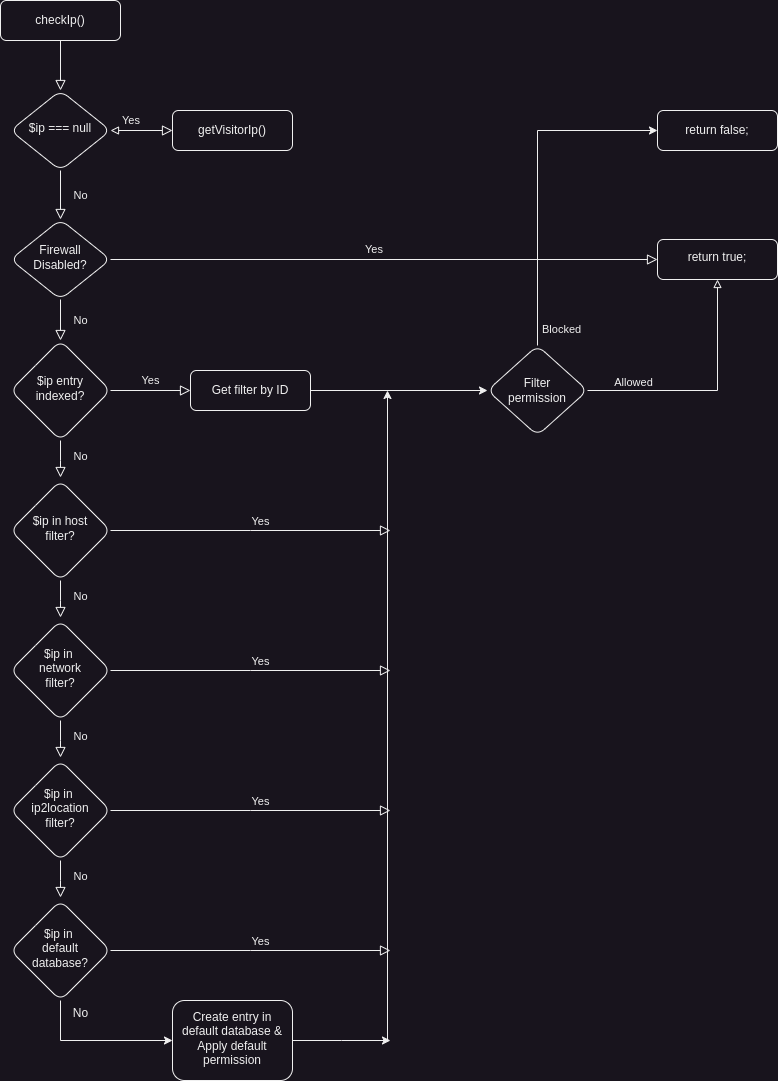

The diagram above was exported from draw.io. Its source (the exported page's mxGraphModel, read from the mxfile embedded in the PNG):
<mxGraphModel dx="1434" dy="838" grid="1" gridSize="10" guides="1" tooltips="1" connect="1" arrows="1" fold="1" page="1" pageScale="1" pageWidth="827" pageHeight="1169" math="0" shadow="0">
  <root>
    <mxCell id="WIyWlLk6GJQsqaUBKTNV-0" />
    <mxCell id="WIyWlLk6GJQsqaUBKTNV-1" parent="WIyWlLk6GJQsqaUBKTNV-0" />
    <mxCell id="5BFNoIch9zPdg_Pmlm6L-2" value="Firewall&lt;div&gt;Disabled?&lt;/div&gt;" style="rhombus;whiteSpace=wrap;html=1;shadow=0;fontFamily=Helvetica;fontSize=12;align=center;strokeWidth=1;spacing=6;spacingTop=-4;rounded=1;" vertex="1" parent="WIyWlLk6GJQsqaUBKTNV-1">
      <mxGeometry x="30" y="249" width="100" height="80" as="geometry" />
    </mxCell>
    <mxCell id="WIyWlLk6GJQsqaUBKTNV-2" value="" style="rounded=0;html=1;jettySize=auto;orthogonalLoop=1;fontSize=11;endArrow=block;endFill=0;endSize=8;strokeWidth=1;shadow=0;labelBackgroundColor=none;edgeStyle=orthogonalEdgeStyle;" parent="WIyWlLk6GJQsqaUBKTNV-1" source="WIyWlLk6GJQsqaUBKTNV-3" target="WIyWlLk6GJQsqaUBKTNV-6" edge="1">
      <mxGeometry relative="1" as="geometry" />
    </mxCell>
    <mxCell id="WIyWlLk6GJQsqaUBKTNV-3" value="checkIp()" style="rounded=1;whiteSpace=wrap;html=1;fontSize=12;glass=0;strokeWidth=1;shadow=0;" parent="WIyWlLk6GJQsqaUBKTNV-1" vertex="1">
      <mxGeometry x="20" y="30" width="120" height="40" as="geometry" />
    </mxCell>
    <mxCell id="WIyWlLk6GJQsqaUBKTNV-4" value="No" style="rounded=0;html=1;jettySize=auto;orthogonalLoop=1;fontSize=11;endArrow=block;endFill=0;endSize=8;strokeWidth=1;shadow=0;labelBackgroundColor=none;edgeStyle=orthogonalEdgeStyle;labelPosition=center;verticalLabelPosition=middle;align=center;verticalAlign=middle;" parent="WIyWlLk6GJQsqaUBKTNV-1" source="WIyWlLk6GJQsqaUBKTNV-6" target="5BFNoIch9zPdg_Pmlm6L-2" edge="1">
      <mxGeometry y="20" relative="1" as="geometry">
        <mxPoint as="offset" />
        <mxPoint x="130" y="250" as="targetPoint" />
      </mxGeometry>
    </mxCell>
    <mxCell id="WIyWlLk6GJQsqaUBKTNV-5" value="Yes" style="edgeStyle=orthogonalEdgeStyle;rounded=0;html=1;jettySize=auto;orthogonalLoop=1;fontSize=11;endArrow=block;endFill=0;endSize=8;strokeWidth=1;shadow=0;labelBackgroundColor=none;startArrow=block;startFill=0;labelPosition=left;verticalLabelPosition=middle;align=right;verticalAlign=middle;" parent="WIyWlLk6GJQsqaUBKTNV-1" source="WIyWlLk6GJQsqaUBKTNV-6" target="WIyWlLk6GJQsqaUBKTNV-7" edge="1">
      <mxGeometry y="10" relative="1" as="geometry">
        <mxPoint as="offset" />
      </mxGeometry>
    </mxCell>
    <mxCell id="WIyWlLk6GJQsqaUBKTNV-6" value="$ip === null" style="rhombus;whiteSpace=wrap;html=1;shadow=0;fontFamily=Helvetica;fontSize=12;align=center;strokeWidth=1;spacing=6;spacingTop=-4;rounded=1;" parent="WIyWlLk6GJQsqaUBKTNV-1" vertex="1">
      <mxGeometry x="30" y="120" width="100" height="80" as="geometry" />
    </mxCell>
    <mxCell id="WIyWlLk6GJQsqaUBKTNV-7" value="getVisitorIp()" style="rounded=1;whiteSpace=wrap;html=1;fontSize=12;glass=0;strokeWidth=1;shadow=0;" parent="WIyWlLk6GJQsqaUBKTNV-1" vertex="1">
      <mxGeometry x="192" y="140" width="120" height="40" as="geometry" />
    </mxCell>
    <mxCell id="WIyWlLk6GJQsqaUBKTNV-8" value="No" style="rounded=0;html=1;jettySize=auto;orthogonalLoop=1;fontSize=11;endArrow=block;endFill=0;endSize=8;strokeWidth=1;shadow=0;labelBackgroundColor=none;edgeStyle=orthogonalEdgeStyle;labelPosition=center;verticalLabelPosition=top;align=center;verticalAlign=bottom;" parent="WIyWlLk6GJQsqaUBKTNV-1" source="WIyWlLk6GJQsqaUBKTNV-10" edge="1">
      <mxGeometry x="0.3333" y="20" relative="1" as="geometry">
        <mxPoint as="offset" />
        <mxPoint x="80" y="507" as="targetPoint" />
      </mxGeometry>
    </mxCell>
    <mxCell id="WIyWlLk6GJQsqaUBKTNV-9" value="Yes" style="edgeStyle=orthogonalEdgeStyle;rounded=0;html=1;jettySize=auto;orthogonalLoop=1;fontSize=11;endArrow=block;endFill=0;endSize=8;strokeWidth=1;shadow=0;labelBackgroundColor=none;" parent="WIyWlLk6GJQsqaUBKTNV-1" source="WIyWlLk6GJQsqaUBKTNV-10" target="WIyWlLk6GJQsqaUBKTNV-12" edge="1">
      <mxGeometry y="10" relative="1" as="geometry">
        <mxPoint as="offset" />
      </mxGeometry>
    </mxCell>
    <mxCell id="WIyWlLk6GJQsqaUBKTNV-10" value="$ip entry&lt;div&gt;indexed?&lt;/div&gt;" style="rhombus;whiteSpace=wrap;html=1;shadow=0;fontFamily=Helvetica;fontSize=12;align=center;strokeWidth=1;spacing=6;spacingTop=-4;rounded=1;" parent="WIyWlLk6GJQsqaUBKTNV-1" vertex="1">
      <mxGeometry x="30" y="370" width="100" height="100" as="geometry" />
    </mxCell>
    <mxCell id="5BFNoIch9zPdg_Pmlm6L-15" value="" style="edgeStyle=orthogonalEdgeStyle;rounded=0;orthogonalLoop=1;jettySize=auto;html=1;" edge="1" parent="WIyWlLk6GJQsqaUBKTNV-1" source="WIyWlLk6GJQsqaUBKTNV-12" target="5BFNoIch9zPdg_Pmlm6L-14">
      <mxGeometry relative="1" as="geometry" />
    </mxCell>
    <mxCell id="WIyWlLk6GJQsqaUBKTNV-12" value="Get filter by ID" style="rounded=1;whiteSpace=wrap;html=1;fontSize=12;glass=0;strokeWidth=1;shadow=0;" parent="WIyWlLk6GJQsqaUBKTNV-1" vertex="1">
      <mxGeometry x="210" y="400" width="120" height="40" as="geometry" />
    </mxCell>
    <mxCell id="5BFNoIch9zPdg_Pmlm6L-5" value="return true;" style="whiteSpace=wrap;html=1;shadow=0;strokeWidth=1;spacing=6;spacingTop=-4;rounded=1;" vertex="1" parent="WIyWlLk6GJQsqaUBKTNV-1">
      <mxGeometry x="677" y="269" width="120" height="40" as="geometry" />
    </mxCell>
    <mxCell id="5BFNoIch9zPdg_Pmlm6L-11" value="Yes" style="edgeStyle=orthogonalEdgeStyle;rounded=0;html=1;jettySize=auto;orthogonalLoop=1;fontSize=11;endArrow=block;endFill=0;endSize=8;strokeWidth=1;shadow=0;labelBackgroundColor=none;startArrow=none;startFill=0;labelPosition=left;verticalLabelPosition=middle;align=right;verticalAlign=middle;exitX=1;exitY=0.5;exitDx=0;exitDy=0;entryX=0;entryY=0.5;entryDx=0;entryDy=0;" edge="1" parent="WIyWlLk6GJQsqaUBKTNV-1" source="5BFNoIch9zPdg_Pmlm6L-2" target="5BFNoIch9zPdg_Pmlm6L-5">
      <mxGeometry y="10" relative="1" as="geometry">
        <mxPoint as="offset" />
        <mxPoint x="140" y="170" as="sourcePoint" />
        <mxPoint x="202" y="170" as="targetPoint" />
      </mxGeometry>
    </mxCell>
    <mxCell id="5BFNoIch9zPdg_Pmlm6L-20" style="edgeStyle=orthogonalEdgeStyle;rounded=0;orthogonalLoop=1;jettySize=auto;html=1;exitX=1;exitY=0.5;exitDx=0;exitDy=0;entryX=0.5;entryY=1;entryDx=0;entryDy=0;endArrow=block;endFill=0;" edge="1" parent="WIyWlLk6GJQsqaUBKTNV-1" source="5BFNoIch9zPdg_Pmlm6L-14" target="5BFNoIch9zPdg_Pmlm6L-5">
      <mxGeometry relative="1" as="geometry">
        <mxPoint x="737" y="320" as="targetPoint" />
      </mxGeometry>
    </mxCell>
    <mxCell id="5BFNoIch9zPdg_Pmlm6L-21" value="Allowed" style="edgeLabel;html=1;align=center;verticalAlign=bottom;resizable=0;points=[];labelPosition=center;verticalLabelPosition=top;" vertex="1" connectable="0" parent="5BFNoIch9zPdg_Pmlm6L-20">
      <mxGeometry x="-0.6281" relative="1" as="geometry">
        <mxPoint as="offset" />
      </mxGeometry>
    </mxCell>
    <mxCell id="5BFNoIch9zPdg_Pmlm6L-23" value="" style="edgeStyle=orthogonalEdgeStyle;rounded=0;orthogonalLoop=1;jettySize=auto;html=1;" edge="1" parent="WIyWlLk6GJQsqaUBKTNV-1" source="5BFNoIch9zPdg_Pmlm6L-14" target="5BFNoIch9zPdg_Pmlm6L-22">
      <mxGeometry relative="1" as="geometry">
        <Array as="points">
          <mxPoint x="557" y="160" />
        </Array>
      </mxGeometry>
    </mxCell>
    <mxCell id="5BFNoIch9zPdg_Pmlm6L-24" value="Blocked" style="edgeLabel;html=1;align=left;verticalAlign=middle;resizable=0;points=[];labelPosition=right;verticalLabelPosition=middle;" vertex="1" connectable="0" parent="5BFNoIch9zPdg_Pmlm6L-23">
      <mxGeometry x="-0.8985" y="-3" relative="1" as="geometry">
        <mxPoint as="offset" />
      </mxGeometry>
    </mxCell>
    <mxCell id="5BFNoIch9zPdg_Pmlm6L-14" value="Filter&lt;div&gt;permission&lt;/div&gt;" style="rhombus;whiteSpace=wrap;html=1;rounded=1;glass=0;strokeWidth=1;shadow=0;" vertex="1" parent="WIyWlLk6GJQsqaUBKTNV-1">
      <mxGeometry x="507" y="375" width="100" height="90" as="geometry" />
    </mxCell>
    <mxCell id="5BFNoIch9zPdg_Pmlm6L-19" value="No" style="rounded=0;html=1;jettySize=auto;orthogonalLoop=1;fontSize=11;endArrow=block;endFill=0;endSize=8;strokeWidth=1;shadow=0;labelBackgroundColor=none;edgeStyle=orthogonalEdgeStyle;labelPosition=center;verticalLabelPosition=middle;align=center;verticalAlign=middle;exitX=0.5;exitY=1;exitDx=0;exitDy=0;entryX=0.5;entryY=0;entryDx=0;entryDy=0;" edge="1" parent="WIyWlLk6GJQsqaUBKTNV-1" source="5BFNoIch9zPdg_Pmlm6L-2" target="WIyWlLk6GJQsqaUBKTNV-10">
      <mxGeometry y="20" relative="1" as="geometry">
        <mxPoint as="offset" />
        <mxPoint x="90" y="210" as="sourcePoint" />
        <mxPoint x="90" y="259" as="targetPoint" />
      </mxGeometry>
    </mxCell>
    <mxCell id="5BFNoIch9zPdg_Pmlm6L-22" value="return false;" style="whiteSpace=wrap;html=1;rounded=1;glass=0;strokeWidth=1;shadow=0;" vertex="1" parent="WIyWlLk6GJQsqaUBKTNV-1">
      <mxGeometry x="677" y="140" width="120" height="40" as="geometry" />
    </mxCell>
    <mxCell id="5BFNoIch9zPdg_Pmlm6L-25" value="No" style="rounded=0;html=1;jettySize=auto;orthogonalLoop=1;fontSize=11;endArrow=block;endFill=0;endSize=8;strokeWidth=1;shadow=0;labelBackgroundColor=none;edgeStyle=orthogonalEdgeStyle;labelPosition=center;verticalLabelPosition=top;align=center;verticalAlign=bottom;" edge="1" parent="WIyWlLk6GJQsqaUBKTNV-1" source="5BFNoIch9zPdg_Pmlm6L-27">
      <mxGeometry x="0.3333" y="20" relative="1" as="geometry">
        <mxPoint as="offset" />
        <mxPoint x="80" y="647" as="targetPoint" />
      </mxGeometry>
    </mxCell>
    <mxCell id="5BFNoIch9zPdg_Pmlm6L-26" value="Yes" style="edgeStyle=orthogonalEdgeStyle;rounded=0;html=1;jettySize=auto;orthogonalLoop=1;fontSize=11;endArrow=block;endFill=0;endSize=8;strokeWidth=1;shadow=0;labelBackgroundColor=none;labelPosition=center;verticalLabelPosition=top;align=center;verticalAlign=bottom;" edge="1" parent="WIyWlLk6GJQsqaUBKTNV-1" source="5BFNoIch9zPdg_Pmlm6L-27">
      <mxGeometry y="10" relative="1" as="geometry">
        <mxPoint as="offset" />
        <mxPoint x="410" y="560" as="targetPoint" />
      </mxGeometry>
    </mxCell>
    <mxCell id="5BFNoIch9zPdg_Pmlm6L-27" value="$ip in host&lt;div&gt;filter?&lt;/div&gt;" style="rhombus;whiteSpace=wrap;html=1;shadow=0;fontFamily=Helvetica;fontSize=12;align=center;strokeWidth=1;spacing=6;spacingTop=-4;rounded=1;" vertex="1" parent="WIyWlLk6GJQsqaUBKTNV-1">
      <mxGeometry x="30" y="510" width="100" height="100" as="geometry" />
    </mxCell>
    <mxCell id="5BFNoIch9zPdg_Pmlm6L-30" value="No" style="rounded=0;html=1;jettySize=auto;orthogonalLoop=1;fontSize=11;endArrow=block;endFill=0;endSize=8;strokeWidth=1;shadow=0;labelBackgroundColor=none;edgeStyle=orthogonalEdgeStyle;labelPosition=center;verticalLabelPosition=top;align=center;verticalAlign=bottom;" edge="1" parent="WIyWlLk6GJQsqaUBKTNV-1" source="5BFNoIch9zPdg_Pmlm6L-32">
      <mxGeometry x="0.3333" y="20" relative="1" as="geometry">
        <mxPoint as="offset" />
        <mxPoint x="80" y="787" as="targetPoint" />
      </mxGeometry>
    </mxCell>
    <mxCell id="5BFNoIch9zPdg_Pmlm6L-31" value="Yes" style="edgeStyle=orthogonalEdgeStyle;rounded=0;html=1;jettySize=auto;orthogonalLoop=1;fontSize=11;endArrow=block;endFill=0;endSize=8;strokeWidth=1;shadow=0;labelBackgroundColor=none;labelPosition=center;verticalLabelPosition=top;align=center;verticalAlign=bottom;" edge="1" parent="WIyWlLk6GJQsqaUBKTNV-1" source="5BFNoIch9zPdg_Pmlm6L-32">
      <mxGeometry y="10" relative="1" as="geometry">
        <mxPoint as="offset" />
        <mxPoint x="410" y="700" as="targetPoint" />
      </mxGeometry>
    </mxCell>
    <mxCell id="5BFNoIch9zPdg_Pmlm6L-32" value="$ip in&amp;nbsp;&lt;div&gt;network&lt;div&gt;filter?&lt;/div&gt;&lt;/div&gt;" style="rhombus;whiteSpace=wrap;html=1;shadow=0;fontFamily=Helvetica;fontSize=12;align=center;strokeWidth=1;spacing=6;spacingTop=-4;rounded=1;" vertex="1" parent="WIyWlLk6GJQsqaUBKTNV-1">
      <mxGeometry x="30" y="650" width="100" height="100" as="geometry" />
    </mxCell>
    <mxCell id="5BFNoIch9zPdg_Pmlm6L-35" value="No" style="rounded=0;html=1;jettySize=auto;orthogonalLoop=1;fontSize=11;endArrow=block;endFill=0;endSize=8;strokeWidth=1;shadow=0;labelBackgroundColor=none;edgeStyle=orthogonalEdgeStyle;labelPosition=center;verticalLabelPosition=top;align=center;verticalAlign=bottom;" edge="1" parent="WIyWlLk6GJQsqaUBKTNV-1" source="5BFNoIch9zPdg_Pmlm6L-37">
      <mxGeometry x="0.3333" y="20" relative="1" as="geometry">
        <mxPoint as="offset" />
        <mxPoint x="80" y="927" as="targetPoint" />
      </mxGeometry>
    </mxCell>
    <mxCell id="5BFNoIch9zPdg_Pmlm6L-36" value="Yes" style="edgeStyle=orthogonalEdgeStyle;rounded=0;html=1;jettySize=auto;orthogonalLoop=1;fontSize=11;endArrow=block;endFill=0;endSize=8;strokeWidth=1;shadow=0;labelBackgroundColor=none;labelPosition=center;verticalLabelPosition=top;align=center;verticalAlign=bottom;" edge="1" parent="WIyWlLk6GJQsqaUBKTNV-1" source="5BFNoIch9zPdg_Pmlm6L-37">
      <mxGeometry y="10" relative="1" as="geometry">
        <mxPoint as="offset" />
        <mxPoint x="410" y="840" as="targetPoint" />
      </mxGeometry>
    </mxCell>
    <mxCell id="5BFNoIch9zPdg_Pmlm6L-37" value="$ip in&amp;nbsp;&lt;div&gt;ip2location&lt;div&gt;filter?&lt;/div&gt;&lt;/div&gt;" style="rhombus;whiteSpace=wrap;html=1;shadow=0;fontFamily=Helvetica;fontSize=12;align=center;strokeWidth=1;spacing=6;spacingTop=-4;rounded=1;" vertex="1" parent="WIyWlLk6GJQsqaUBKTNV-1">
      <mxGeometry x="30" y="790" width="100" height="100" as="geometry" />
    </mxCell>
    <mxCell id="5BFNoIch9zPdg_Pmlm6L-40" value="" style="endArrow=classic;html=1;rounded=0;" edge="1" parent="WIyWlLk6GJQsqaUBKTNV-1">
      <mxGeometry width="50" height="50" relative="1" as="geometry">
        <mxPoint x="407" y="1070" as="sourcePoint" />
        <mxPoint x="407" y="420" as="targetPoint" />
      </mxGeometry>
    </mxCell>
    <mxCell id="5BFNoIch9zPdg_Pmlm6L-42" value="Yes" style="edgeStyle=orthogonalEdgeStyle;rounded=0;html=1;jettySize=auto;orthogonalLoop=1;fontSize=11;endArrow=block;endFill=0;endSize=8;strokeWidth=1;shadow=0;labelBackgroundColor=none;labelPosition=center;verticalLabelPosition=top;align=center;verticalAlign=bottom;" edge="1" parent="WIyWlLk6GJQsqaUBKTNV-1" source="5BFNoIch9zPdg_Pmlm6L-43">
      <mxGeometry y="10" relative="1" as="geometry">
        <mxPoint as="offset" />
        <mxPoint x="410" y="980" as="targetPoint" />
      </mxGeometry>
    </mxCell>
    <mxCell id="5BFNoIch9zPdg_Pmlm6L-46" style="edgeStyle=orthogonalEdgeStyle;rounded=0;orthogonalLoop=1;jettySize=auto;html=1;exitX=0.5;exitY=1;exitDx=0;exitDy=0;entryX=0;entryY=0.5;entryDx=0;entryDy=0;" edge="1" parent="WIyWlLk6GJQsqaUBKTNV-1" source="5BFNoIch9zPdg_Pmlm6L-43" target="5BFNoIch9zPdg_Pmlm6L-44">
      <mxGeometry relative="1" as="geometry" />
    </mxCell>
    <mxCell id="5BFNoIch9zPdg_Pmlm6L-43" value="$ip in&amp;nbsp;&lt;div&gt;&lt;div&gt;default database?&lt;/div&gt;&lt;/div&gt;" style="rhombus;whiteSpace=wrap;html=1;shadow=0;fontFamily=Helvetica;fontSize=12;align=center;strokeWidth=1;spacing=6;spacingTop=-4;rounded=1;" vertex="1" parent="WIyWlLk6GJQsqaUBKTNV-1">
      <mxGeometry x="30" y="930" width="100" height="100" as="geometry" />
    </mxCell>
    <mxCell id="5BFNoIch9zPdg_Pmlm6L-47" style="edgeStyle=orthogonalEdgeStyle;rounded=0;orthogonalLoop=1;jettySize=auto;html=1;exitX=1;exitY=0.5;exitDx=0;exitDy=0;" edge="1" parent="WIyWlLk6GJQsqaUBKTNV-1" source="5BFNoIch9zPdg_Pmlm6L-44">
      <mxGeometry relative="1" as="geometry">
        <mxPoint x="410" y="1070" as="targetPoint" />
      </mxGeometry>
    </mxCell>
    <mxCell id="5BFNoIch9zPdg_Pmlm6L-44" value="Create entry in default database &amp;amp;&lt;div&gt;Apply default permission&lt;/div&gt;" style="whiteSpace=wrap;html=1;shadow=0;strokeWidth=1;spacing=6;spacingTop=-4;rounded=1;" vertex="1" parent="WIyWlLk6GJQsqaUBKTNV-1">
      <mxGeometry x="192" y="1030" width="120" height="80" as="geometry" />
    </mxCell>
    <mxCell id="5BFNoIch9zPdg_Pmlm6L-48" value="No" style="text;html=1;align=center;verticalAlign=middle;resizable=0;points=[];autosize=1;strokeColor=none;fillColor=none;" vertex="1" parent="WIyWlLk6GJQsqaUBKTNV-1">
      <mxGeometry x="80" y="1028" width="40" height="30" as="geometry" />
    </mxCell>
  </root>
</mxGraphModel>